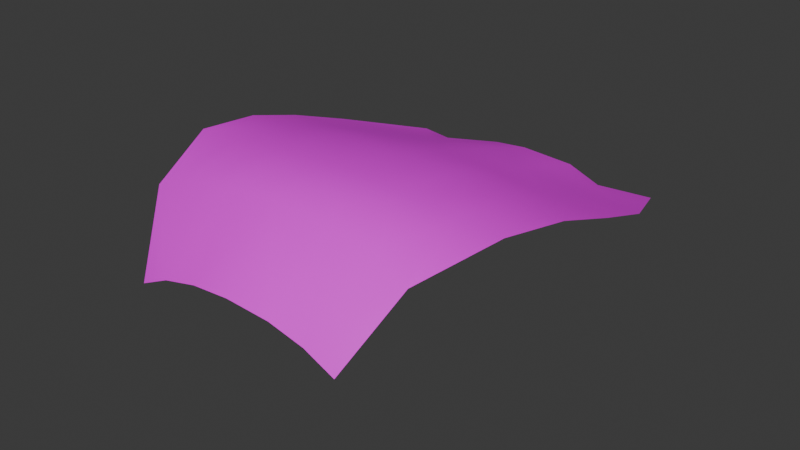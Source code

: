 # Source: cape_01.blend  (saved by Blender 4.1.24; exported with 4.5.12 LTS)
import bpy
from mathutils import Matrix  # noqa: F401  (used for matrix-valued properties, if any)

bpy.ops.wm.read_factory_settings(use_empty=True)
scene = bpy.context.scene
scene.name = 'Scene'

# ---- collections
col_collection = bpy.data.collections.new('Collection'); scene.collection.children.link(col_collection)

# ---- images (referenced by path relative to the original .blend; pixels are not part of the script)
import os
ASSET_DIR = os.environ.get("B2B_ASSET_DIR", "")  # directory of the original .blend (textures are referenced by path, not embedded)
HERE = os.path.dirname(os.path.abspath(__file__))  # packed textures are extracted next to this script under _unpacked/

def load_image(name, relpath, width, height, colorspace="sRGB"):
    """Load a texture the original file referenced (path relative to the .blend, or extracted next to this script)."""
    p = next((c for c in (os.path.join(HERE, relpath), os.path.join(ASSET_DIR, relpath)) if relpath and os.path.exists(c)), "")
    if p:
        img = bpy.data.images.load(p, check_existing=True)
        img.name = name
    else:  # same state as the original file: an image datablock whose file is absent (Cycles renders it pink)
        img = bpy.data.images.new(name, width, height)
        img.source = "FILE"
        img.filepath = "//" + (relpath or name)
    img.colorspace_settings.name = colorspace
    return img
img_paladin_texture_a_png_002 = load_image('paladin_texture_A.png.002', 'paladin_texture_A.png', 1024, 1024, 'sRGB')

# ---- materials (node trees are filled in below, after node groups)
mat_paladin_002 = bpy.data.materials.new('paladin.002')
mat_paladin_002.alpha_threshold = 0.0
mat_paladin_002.use_transparent_shadow = False
mat_paladin_002.line_color = (0.0, 0.0, 0.0, 1.0)

# ---- material node trees
mat_paladin_002.use_nodes = True; mat_paladin_002.node_tree.nodes.clear()
_N = mat_paladin_002.node_tree.nodes; _L = mat_paladin_002.node_tree.links
n0 = _N.new('ShaderNodeOutputMaterial'); n0.name = 'Material Output'; n0.location = (300, 300)
n1 = _N.new('ShaderNodeBsdfPrincipled'); n1.name = 'Principled BSDF'; n1.location = (-140, 120)
n1.width = 211
n1.distribution = 'GGX'
n1.subsurface_method = 'BURLEY'
n1.inputs[3].default_value = 1.45
n1.inputs[27].default_value = (0.0, 0.0, 0.0, 1.0)
n1.inputs[28].default_value = 1.0
n2 = _N.new('ShaderNodeTexImage'); n2.name = 'Image Texture'; n2.location = (-500, 260)
n2.image = img_paladin_texture_a_png_002
_L.new(n2.outputs[0], n1.inputs[0])
_L.new(n1.outputs[0], n0.inputs[0])
n0.is_active_output = True

# ---- world
world_world = bpy.data.worlds.new('World'); scene.world = world_world
world_world.use_nodes = True; world_world.node_tree.nodes.clear()
_N = world_world.node_tree.nodes; _L = world_world.node_tree.links
n0 = _N.new('ShaderNodeOutputWorld'); n0.name = 'World Output'; n0.location = (300, 300)
n1 = _N.new('ShaderNodeBackground'); n1.name = 'Background'; n1.location = (10, 300)
n1.inputs[0].default_value = (0.05088, 0.05088, 0.05088, 1.0)
_L.new(n1.outputs[0], n0.inputs[0])
n0.is_active_output = True
world_world.color = (0.05088, 0.05088, 0.05088)
world_world.use_sun_shadow = False
world_world.sun_shadow_jitter_overblur = 0.0

# ---- meshes
me_paladin_cape_001 = bpy.data.meshes.new('Paladin_Cape.001')
me_paladin_cape_001.from_pydata([(0.3166, 0.09097, -0.1169), (-0.3165, 0.09094, -0.1169), (0.1221, 0.09443, -0.7466), (-0.0005209, 0.1108, -0.6969), (-0.1218, 0.09443, -0.7466), (-0.1724, 0.1075, -0.1169), (-0.0005014, 0.112, -0.1169), (0.1725, 0.1075, -0.1169), (0.3105, 0.09108, -0.291), (0.3011, 0.07947, -0.4783), (-0.3009, 0.07947, -0.4783), (-0.3104, 0.09108, -0.291), (0.134, 0.09818, -0.4783), (0.1457, 0.1065, -0.291), (-0.0003119, 0.1109, -0.4783), (-0.0002386, 0.113, -0.291), (-0.1337, 0.09817, -0.4783), (-0.1456, 0.1065, -0.291), (0.3213, 0.05893, 0.0708), (-0.3211, 0.05882, 0.07081), (-0.1761, 0.07465, 0.07117), (-0.0007149, 0.07877, 0.07104), (0.1763, 0.07476, 0.07116), (0.2687, -0.01626, 0.2521), (-0.2689, -0.01632, 0.2521), (-0.1468, 0.002651, 0.2521), (0.0005247, 0.01422, 0.2596), (0.1466, 0.002693, 0.2521), (0.4721, 0.08444, -0.1169), (-0.4721, 0.08444, -0.1169), (0.4854, 0.08305, -0.291), (0.4721, 0.0759, -0.4783), (-0.4717, 0.07591, -0.4783), (-0.4853, 0.08305, -0.291), (0.4488, 0.05504, 0.06956), (-0.4487, 0.05498, 0.06956), (0.3707, -0.05602, 0.2521), (-0.371, -0.05606, 0.2521), (0.2094, -0.2259, 0.3363), (-0.21, -0.2259, 0.3363), (-0.1136, -0.2039, 0.344), (0.001939, -0.1912, 0.3585), (0.1129, -0.2039, 0.344), (0.2917, -0.2625, 0.3245), (-0.2924, -0.2625, 0.3246), (0.2419, 0.07152, -0.6969), (-0.2416, 0.07152, -0.6969), (-0.3731, 0.07152, -0.7466), (0.3735, 0.07152, -0.7466), (0.128, 0.0963, -0.6124), (-0.0004164, 0.1108, -0.6124), (-0.1277, 0.0963, -0.6124), (0.4228, 0.07371, -0.6124), (-0.4224, 0.07371, -0.6124), (-0.2712, 0.07549, -0.6124), (0.2715, 0.07549, -0.6124)], [], [(7, 8, 13), (1, 35, 19), (17, 6, 15), (26, 42, 27), (36, 38, 43), (16, 15, 14), (55, 9, 31), (19, 37, 24), (13, 8, 12), (22, 23, 18), (21, 7, 6), (1, 20, 5), (11, 5, 17), (21, 27, 22), (24, 20, 19), (6, 13, 15), (5, 21, 6), (54, 10, 16), (25, 21, 20), (8, 28, 30), (8, 31, 9), (27, 38, 23), (50, 3, 4), (36, 18, 23), (0, 22, 18), (0, 34, 28), (25, 39, 40), (40, 26, 25), (37, 39, 24), (12, 15, 13), (11, 29, 1), (32, 11, 10), (32, 10, 54), (12, 9, 55), (7, 0, 8), (1, 29, 35), (17, 5, 6), (26, 41, 42), (8, 9, 12), (36, 23, 38), (16, 17, 15), (50, 14, 12), (19, 35, 37), (17, 16, 11), (22, 27, 23), (21, 22, 7), (1, 19, 20), (11, 1, 5), (21, 26, 27), (24, 25, 20), (6, 7, 13), (5, 20, 21), (25, 26, 21), (8, 0, 28), (8, 30, 31), (27, 42, 38), (36, 34, 18), (0, 7, 22), (0, 18, 34), (25, 24, 39), (40, 41, 26), (37, 44, 39), (12, 14, 15), (11, 33, 29), (32, 33, 11), (16, 10, 11), (50, 49, 2), (2, 49, 55), (47, 53, 54), (16, 14, 50), (54, 51, 4), (55, 52, 48), (52, 55, 31), (45, 55, 48), (49, 12, 55), (45, 2, 55), (53, 32, 54), (46, 47, 54), (51, 54, 16), (46, 54, 4), (49, 50, 12), (51, 50, 4), (51, 16, 50), (3, 50, 2)])
me_paladin_cape_001.polygons.foreach_set('use_smooth', [True] * 84)
_uv = me_paladin_cape_001.uv_layers.new(name='UVMap')
_uv.uv.foreach_set('vector', [0.5442, 0.1777, 0.5348, 0.1229, 0.546, 0.1229, 0.5772, 0.1441, 0.5862, 0.1666, 0.5776, 0.1666, 0.5657, 0.1229, 0.5559, 0.1777, 0.5559, 0.1229, 0.5558, 0.2219, 0.5482, 0.2046, 0.5459, 0.221, 0.5308, 0.1874, 0.5417, 0.2037, 0.5361, 0.2022, 0.5649, 0.1002, 0.5559, 0.1229, 0.5559, 0.1002, 0.5375, 0.06456, 0.5355, 0.1002, 0.5239, 0.06189, 0.5776, 0.1666, 0.5809, 0.1874, 0.574, 0.1874, 0.546, 0.1229, 0.5348, 0.1229, 0.5468, 0.1002, 0.5439, 0.2002, 0.5377, 0.1874, 0.5341, 0.1666, 0.5559, 0.2002, 0.5442, 0.1777, 0.5559, 0.1777, 0.5772, 0.1441, 0.5678, 0.2002, 0.5675, 0.1777, 0.5768, 0.1229, 0.5675, 0.1777, 0.5657, 0.1229, 0.5559, 0.2002, 0.5459, 0.221, 0.5439, 0.2002, 0.574, 0.1874, 0.5678, 0.2002, 0.5776, 0.1666, 0.5559, 0.1777, 0.546, 0.1229, 0.5559, 0.1229, 0.5675, 0.1777, 0.5559, 0.2002, 0.5559, 0.1777, 0.5742, 0.06456, 0.5762, 0.1002, 0.5649, 0.1002, 0.5658, 0.221, 0.5559, 0.2002, 0.5678, 0.2002, 0.5348, 0.1229, 0.5239, 0.1441, 0.523, 0.08465, 0.5348, 0.1229, 0.5239, 0.06189, 0.5355, 0.1002, 0.5459, 0.221, 0.5417, 0.2037, 0.5377, 0.1874, 0.5559, 0.06877, 0.5559, 0.03737, 0.5672, 0.03798, 0.5308, 0.1874, 0.5341, 0.1666, 0.5377, 0.1874, 0.5344, 0.1441, 0.5439, 0.2002, 0.5341, 0.1666, 0.5344, 0.1441, 0.5255, 0.1666, 0.5239, 0.1441, 0.5658, 0.221, 0.5701, 0.2037, 0.5635, 0.2046, 0.5635, 0.2046, 0.5558, 0.2219, 0.5658, 0.221, 0.5809, 0.1874, 0.5701, 0.2037, 0.574, 0.1874, 0.5468, 0.1002, 0.5559, 0.1229, 0.546, 0.1229, 0.5768, 0.1229, 0.5878, 0.1441, 0.5772, 0.1441, 0.5878, 0.06189, 0.5768, 0.1229, 0.5762, 0.1002, 0.5878, 0.06189, 0.5762, 0.1002, 0.5742, 0.06456, 0.5468, 0.1002, 0.5355, 0.1002, 0.5375, 0.06456, 0.5442, 0.1777, 0.5344, 0.1441, 0.5348, 0.1229, 0.5772, 0.1441, 0.5878, 0.1441, 0.5862, 0.1666, 0.5657, 0.1229, 0.5675, 0.1777, 0.5559, 0.1777, 0.5558, 0.2219, 0.5557, 0.2064, 0.5482, 0.2046, 0.5348, 0.1229, 0.5355, 0.1002, 0.5468, 0.1002, 0.5308, 0.1874, 0.5377, 0.1874, 0.5417, 0.2037, 0.5649, 0.1002, 0.5657, 0.1229, 0.5559, 0.1229, 0.5559, 0.06877, 0.5559, 0.1002, 0.5468, 0.1002, 0.5776, 0.1666, 0.5862, 0.1666, 0.5809, 0.1874, 0.5657, 0.1229, 0.5649, 0.1002, 0.5768, 0.1229, 0.5439, 0.2002, 0.5459, 0.221, 0.5377, 0.1874, 0.5559, 0.2002, 0.5439, 0.2002, 0.5442, 0.1777, 0.5772, 0.1441, 0.5776, 0.1666, 0.5678, 0.2002, 0.5768, 0.1229, 0.5772, 0.1441, 0.5675, 0.1777, 0.5559, 0.2002, 0.5558, 0.2219, 0.5459, 0.221, 0.574, 0.1874, 0.5658, 0.221, 0.5678, 0.2002, 0.5559, 0.1777, 0.5442, 0.1777, 0.546, 0.1229, 0.5675, 0.1777, 0.5678, 0.2002, 0.5559, 0.2002, 0.5658, 0.221, 0.5558, 0.2219, 0.5559, 0.2002, 0.5348, 0.1229, 0.5344, 0.1441, 0.5239, 0.1441, 0.5348, 0.1229, 0.523, 0.08465, 0.5239, 0.06189, 0.5459, 0.221, 0.5482, 0.2046, 0.5417, 0.2037, 0.5308, 0.1874, 0.5255, 0.1666, 0.5341, 0.1666, 0.5344, 0.1441, 0.5442, 0.1777, 0.5439, 0.2002, 0.5344, 0.1441, 0.5341, 0.1666, 0.5255, 0.1666, 0.5658, 0.221, 0.574, 0.1874, 0.5701, 0.2037, 0.5635, 0.2046, 0.5557, 0.2064, 0.5558, 0.2219, 0.5809, 0.1874, 0.5756, 0.2022, 0.5701, 0.2037, 0.5468, 0.1002, 0.5559, 0.1002, 0.5559, 0.1229, 0.5768, 0.1229, 0.5887, 0.08465, 0.5878, 0.1441, 0.5878, 0.06189, 0.5887, 0.08465, 0.5768, 0.1229, 0.5649, 0.1002, 0.5762, 0.1002, 0.5768, 0.1229, 0.5559, 0.06877, 0.5456, 0.06908, 0.5444, 0.03798, 0.5444, 0.03798, 0.5456, 0.06908, 0.5375, 0.06456, 0.5811, 0.02983, 0.5844, 0.04586, 0.5742, 0.06456, 0.5649, 0.1002, 0.5559, 0.1002, 0.5559, 0.06877, 0.5742, 0.06456, 0.5661, 0.06908, 0.5672, 0.03798, 0.5375, 0.06456, 0.5272, 0.04586, 0.5306, 0.02983, 0.5272, 0.04586, 0.5375, 0.06456, 0.5239, 0.06189, 0.5395, 0.02894, 0.5375, 0.06456, 0.5306, 0.02983, 0.5456, 0.06908, 0.5468, 0.1002, 0.5375, 0.06456, 0.5395, 0.02894, 0.5444, 0.03798, 0.5375, 0.06456, 0.5844, 0.04586, 0.5878, 0.06189, 0.5742, 0.06456, 0.5722, 0.02894, 0.5811, 0.02983, 0.5742, 0.06456, 0.5661, 0.06908, 0.5742, 0.06456, 0.5649, 0.1002, 0.5722, 0.02894, 0.5742, 0.06456, 0.5672, 0.03798, 0.5456, 0.06908, 0.5559, 0.06877, 0.5468, 0.1002, 0.5661, 0.06908, 0.5559, 0.06877, 0.5672, 0.03798, 0.5661, 0.06908, 0.5649, 0.1002, 0.5559, 0.06877, 0.5559, 0.03737, 0.5559, 0.06877, 0.5444, 0.03798])
me_paladin_cape_001.materials.append(mat_paladin_002)
me_paladin_cape_001.use_remesh_fix_poles = True
me_paladin_cape_001.use_remesh_preserve_attributes = False
me_paladin_cape_001.update()

# ---- objects
ob_armor_cape = bpy.data.objects.new('Armor_Cape', me_paladin_cape_001)

# ---- transforms, parenting, visibility, modifiers, constraints
ob_armor_cape.location = (-0.009957, -0.1571, 0.149)
ob_armor_cape.rotation_euler = (1.272, -0.0, 0.0)

# ---- collection membership
col_collection.objects.link(ob_armor_cape)

# ---- scene / render settings (as saved in the file)
scene.frame_start = 1; scene.frame_end = 250; scene.frame_set(1)
scene.render.engine = 'BLENDER_EEVEE_NEXT'
scene.cycles.sampling_pattern = 'TABULATED_SOBOL'
scene.eevee.ray_tracing_options.trace_max_roughness = 0.0
bpy.context.view_layer.update()

# ---- added for rendering (the .blend has no active camera and no usable light): camera, sun
cam_auto = bpy.data.cameras.new('AutoCamera')
cam_auto.lens = 50.0
cam_auto.sensor_width = 36.0
cam_auto.clip_end = 1000.0
ob_auto_camera = bpy.data.objects.new('AutoCamera', cam_auto)
scene.collection.objects.link(ob_auto_camera)
ob_auto_camera.location = (1.53049, -1.84218, 1.25276)
ob_auto_camera.rotation_euler = (1.09748, -7.21219e-08, 0.694738)
scene.camera = ob_auto_camera
light_auto_sun = bpy.data.lights.new('AutoSun', 'SUN')
light_auto_sun.energy = 3.0
light_auto_sun.angle = 0.0523599
ob_auto_sun = bpy.data.objects.new('AutoSun', light_auto_sun)
scene.collection.objects.link(ob_auto_sun)
ob_auto_sun.rotation_euler = (0.872665, 0.174533, 0.523599)
bpy.context.view_layer.update()
